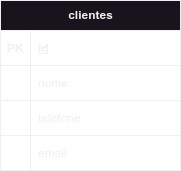

The diagram above was exported from draw.io. Its source (the exported page's mxGraphModel, read from the mxfile embedded in the PNG):
<mxGraphModel dx="474" dy="838" grid="1" gridSize="10" guides="1" tooltips="1" connect="1" arrows="1" fold="1" page="1" pageScale="1" pageWidth="827" pageHeight="1169" math="0" shadow="0">
  <root>
    <mxCell id="WIyWlLk6GJQsqaUBKTNV-0" />
    <mxCell id="WIyWlLk6GJQsqaUBKTNV-1" parent="WIyWlLk6GJQsqaUBKTNV-0" />
    <mxCell id="3LHXPir2uK-_ONowYD7G-4" value="clientes" style="shape=table;startSize=30;container=1;collapsible=1;childLayout=tableLayout;fixedRows=0;rowLines=1;fontStyle=1;align=center;resizeLast=1;html=1;columnLines=1;autosize=1;" vertex="1" parent="WIyWlLk6GJQsqaUBKTNV-1">
      <mxGeometry x="410" y="510" width="180" height="170" as="geometry" />
    </mxCell>
    <mxCell id="3LHXPir2uK-_ONowYD7G-5" value="" style="shape=tableRow;horizontal=0;startSize=0;swimlaneHead=0;swimlaneBody=0;fillColor=none;collapsible=0;dropTarget=0;points=[[0,0.5],[1,0.5]];portConstraint=eastwest;top=0;left=0;right=0;bottom=1;" vertex="1" parent="3LHXPir2uK-_ONowYD7G-4">
      <mxGeometry y="30" width="180" height="35" as="geometry" />
    </mxCell>
    <mxCell id="3LHXPir2uK-_ONowYD7G-6" value="PK" style="shape=partialRectangle;connectable=0;fillColor=none;top=0;left=0;bottom=0;right=0;fontStyle=1;overflow=hidden;whiteSpace=wrap;html=1;" vertex="1" parent="3LHXPir2uK-_ONowYD7G-5">
      <mxGeometry width="30" height="35" as="geometry">
        <mxRectangle width="30" height="35" as="alternateBounds" />
      </mxGeometry>
    </mxCell>
    <mxCell id="3LHXPir2uK-_ONowYD7G-7" value="id" style="shape=partialRectangle;connectable=0;fillColor=none;top=0;left=0;bottom=0;right=0;align=left;spacingLeft=6;fontStyle=5;overflow=hidden;whiteSpace=wrap;html=1;" vertex="1" parent="3LHXPir2uK-_ONowYD7G-5">
      <mxGeometry x="30" width="150" height="35" as="geometry">
        <mxRectangle width="150" height="35" as="alternateBounds" />
      </mxGeometry>
    </mxCell>
    <mxCell id="3LHXPir2uK-_ONowYD7G-8" value="" style="shape=tableRow;horizontal=0;startSize=0;swimlaneHead=0;swimlaneBody=0;fillColor=none;collapsible=0;dropTarget=0;points=[[0,0.5],[1,0.5]];portConstraint=eastwest;top=0;left=0;right=0;bottom=0;" vertex="1" parent="3LHXPir2uK-_ONowYD7G-4">
      <mxGeometry y="65" width="180" height="35" as="geometry" />
    </mxCell>
    <mxCell id="3LHXPir2uK-_ONowYD7G-9" value="" style="shape=partialRectangle;connectable=0;fillColor=none;top=0;left=0;bottom=0;right=0;editable=1;overflow=hidden;whiteSpace=wrap;html=1;" vertex="1" parent="3LHXPir2uK-_ONowYD7G-8">
      <mxGeometry width="30" height="35" as="geometry">
        <mxRectangle width="30" height="35" as="alternateBounds" />
      </mxGeometry>
    </mxCell>
    <mxCell id="3LHXPir2uK-_ONowYD7G-10" value="nome" style="shape=partialRectangle;connectable=0;fillColor=none;top=0;left=0;bottom=0;right=0;align=left;spacingLeft=6;overflow=hidden;whiteSpace=wrap;html=1;" vertex="1" parent="3LHXPir2uK-_ONowYD7G-8">
      <mxGeometry x="30" width="150" height="35" as="geometry">
        <mxRectangle width="150" height="35" as="alternateBounds" />
      </mxGeometry>
    </mxCell>
    <mxCell id="3LHXPir2uK-_ONowYD7G-11" value="" style="shape=tableRow;horizontal=0;startSize=0;swimlaneHead=0;swimlaneBody=0;fillColor=none;collapsible=0;dropTarget=0;points=[[0,0.5],[1,0.5]];portConstraint=eastwest;top=0;left=0;right=0;bottom=0;" vertex="1" parent="3LHXPir2uK-_ONowYD7G-4">
      <mxGeometry y="100" width="180" height="35" as="geometry" />
    </mxCell>
    <mxCell id="3LHXPir2uK-_ONowYD7G-12" value="" style="shape=partialRectangle;connectable=0;fillColor=none;top=0;left=0;bottom=0;right=0;editable=1;overflow=hidden;whiteSpace=wrap;html=1;" vertex="1" parent="3LHXPir2uK-_ONowYD7G-11">
      <mxGeometry width="30" height="35" as="geometry">
        <mxRectangle width="30" height="35" as="alternateBounds" />
      </mxGeometry>
    </mxCell>
    <mxCell id="3LHXPir2uK-_ONowYD7G-13" value="telefone" style="shape=partialRectangle;connectable=0;fillColor=none;top=0;left=0;bottom=0;right=0;align=left;spacingLeft=6;overflow=hidden;whiteSpace=wrap;html=1;" vertex="1" parent="3LHXPir2uK-_ONowYD7G-11">
      <mxGeometry x="30" width="150" height="35" as="geometry">
        <mxRectangle width="150" height="35" as="alternateBounds" />
      </mxGeometry>
    </mxCell>
    <mxCell id="3LHXPir2uK-_ONowYD7G-14" value="" style="shape=tableRow;horizontal=0;startSize=0;swimlaneHead=0;swimlaneBody=0;fillColor=none;collapsible=0;dropTarget=0;points=[[0,0.5],[1,0.5]];portConstraint=eastwest;top=0;left=0;right=0;bottom=0;" vertex="1" parent="3LHXPir2uK-_ONowYD7G-4">
      <mxGeometry y="135" width="180" height="35" as="geometry" />
    </mxCell>
    <mxCell id="3LHXPir2uK-_ONowYD7G-15" value="" style="shape=partialRectangle;connectable=0;fillColor=none;top=0;left=0;bottom=0;right=0;editable=1;overflow=hidden;whiteSpace=wrap;html=1;rowspan=3;" vertex="1" parent="3LHXPir2uK-_ONowYD7G-14">
      <mxGeometry width="30" height="35" as="geometry">
        <mxRectangle width="30" height="35" as="alternateBounds" />
      </mxGeometry>
    </mxCell>
    <mxCell id="3LHXPir2uK-_ONowYD7G-16" value="email" style="shape=partialRectangle;connectable=0;fillColor=none;top=0;left=0;bottom=0;right=0;align=left;spacingLeft=6;overflow=hidden;whiteSpace=wrap;html=1;" vertex="1" parent="3LHXPir2uK-_ONowYD7G-14">
      <mxGeometry x="30" width="150" height="35" as="geometry">
        <mxRectangle width="150" height="35" as="alternateBounds" />
      </mxGeometry>
    </mxCell>
  </root>
</mxGraphModel>